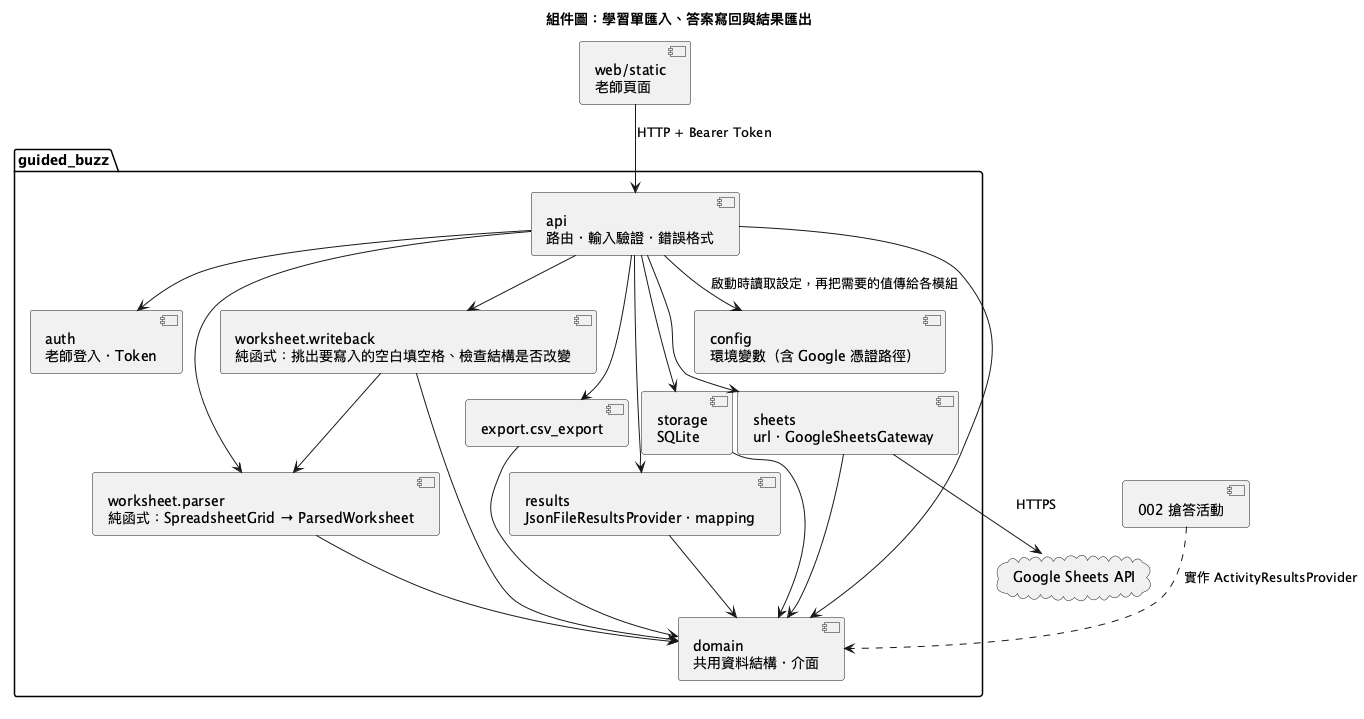

The diagram above was rendered by PlantUML. Its source (embedded in the PNG):
@startuml
!pragma layout smetana
title 組件圖：學習單匯入、答案寫回與結果匯出
component "web/static\n老師頁面" as web
cloud "Google Sheets API" as gapi
package "guided_buzz" {
  component "api\n路由・輸入驗證・錯誤格式" as api
  component "auth\n老師登入・Token" as auth
  component "worksheet.parser\n純函式：SpreadsheetGrid → ParsedWorksheet" as parser
  component "worksheet.writeback\n純函式：挑出要寫入的空白填空格、檢查結構是否改變" as writeback
  component "sheets\nurl・GoogleSheetsGateway" as sheets
  component "export.csv_export" as export
  component "results\nJsonFileResultsProvider・mapping" as results
  component "storage\nSQLite" as storage
  component "config\n環境變數（含 Google 憑證路徑）" as config
  component "domain\n共用資料結構・介面" as domain
}
component "002 搶答活動" as buzz
web --> api : HTTP + Bearer Token
api --> auth
api --> parser
api --> writeback
api --> sheets
api --> export
api --> results
api --> storage
sheets --> gapi : HTTPS
parser --> domain
writeback --> domain
writeback --> parser
sheets --> domain
export --> domain
results --> domain
storage --> domain
api --> domain
api --> config : 啟動時讀取設定，再把需要的值傳給各模組
buzz ..> domain : 實作 ActivityResultsProvider
@enduml